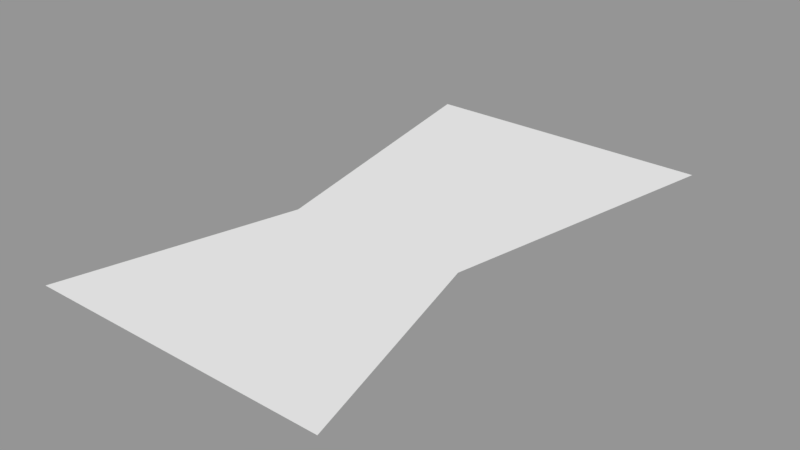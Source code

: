 # Source: test.blend  (saved by Blender 2.78.0; exported with 4.5.12 LTS)
import bpy
from mathutils import Matrix  # noqa: F401  (used for matrix-valued properties, if any)

bpy.ops.wm.read_factory_settings(use_empty=True)
scene = bpy.context.scene
scene.name = 'Scene'

# ---- collections
col_collection_1 = bpy.data.collections.new('Collection 1'); scene.collection.children.link(col_collection_1)

# ---- materials (node trees are filled in below, after node groups)
mat_material = bpy.data.materials.new('material')
mat_material.alpha_threshold = 0.0
mat_material.use_transparent_shadow = False
mat_material.roughness = 0.5

# ---- material node trees

# ---- meshes
me_plane = bpy.data.meshes.new('Plane')
me_plane.from_pydata([(-0.6081, -0.9927, 2.215e-14), (0.6081, -0.9927, 2.215e-14), (-1.0, 1.0, -4.891e-14), (1.0, 1.0, 7.936e-15), (-1.0, -2.514, 7.936e-15), (1.0, -2.514, 7.936e-15)], [], [(0, 1, 3, 2), (1, 0, 4, 5)])
me_plane.materials.append(mat_material)
me_plane.use_remesh_preserve_volume = False
me_plane.use_remesh_preserve_attributes = False
me_plane.use_mirror_vertex_groups = False
me_plane.update()
arm_armature = bpy.data.armatures.new('Armature')  # bones are not reproduced

# ---- objects
ob_armature = bpy.data.objects.new('Armature', arm_armature)
ob_thing = bpy.data.objects.new('thing', me_plane)

# ---- transforms, parenting, visibility, modifiers, constraints
ob_armature.location = (0.0, 0.0, 0.0)
ob_armature.lineart.crease_threshold = 0.0
ob_thing.location = (0.0, -0.9954, 0.0)
ob_thing.rotation_euler = (-2.849e-14, 3.142, 3.258e-07)
ob_thing.lineart.crease_threshold = 0.0
_vg = ob_thing.vertex_groups.new(name='root')
_vg.add([0, 1, 2, 3], 1.0, 'REPLACE')
_vg = ob_thing.vertex_groups.new(name='butt')
_vg.add([0, 1, 4, 5], 1.0, 'REPLACE')
_m = ob_thing.modifiers.new('Armature', 'ARMATURE')
_m.object = ob_armature
_m.use_bone_envelopes = True

# ---- collection membership
col_collection_1.objects.link(ob_armature)
col_collection_1.objects.link(ob_thing)

# ---- scene / render settings (as saved in the file)
scene.frame_start = 1; scene.frame_end = 250; scene.frame_set(0)
scene.render.engine = 'BLENDER_EEVEE_NEXT'
scene.render.resolution_percentage = 50
scene.render.dither_intensity = 0.0
scene.cycles.use_denoising = False
scene.cycles.samples = 128
scene.cycles.sampling_pattern = 'TABULATED_SOBOL'
scene.cycles.light_sampling_threshold = 0.0
scene.cycles.use_adaptive_sampling = False
scene.cycles.use_light_tree = False
scene.cycles.blur_glossy = 0.0
scene.cycles.sample_clamp_indirect = 0.0
scene.view_settings.view_transform = 'Standard'
bpy.context.view_layer.update()

# ---- added for rendering (the .blend has no active camera and no usable light): camera, sun + grey world if the file has none
cam_auto = bpy.data.cameras.new('AutoCamera')
cam_auto.lens = 50.0
cam_auto.sensor_width = 36.0
cam_auto.clip_end = 1000.0
ob_auto_camera = bpy.data.objects.new('AutoCamera', cam_auto)
scene.collection.objects.link(ob_auto_camera)
ob_auto_camera.location = (3.74093, -6.2415, 2.99274)
ob_auto_camera.rotation_euler = (1.09748, -7.21219e-08, 0.694738)
scene.camera = ob_auto_camera
light_auto_sun = bpy.data.lights.new('AutoSun', 'SUN')
light_auto_sun.energy = 3.0
light_auto_sun.angle = 0.0523599
ob_auto_sun = bpy.data.objects.new('AutoSun', light_auto_sun)
scene.collection.objects.link(ob_auto_sun)
ob_auto_sun.rotation_euler = (0.872665, 0.174533, 0.523599)
if scene.world is None:
    world_auto = bpy.data.worlds.new('AutoWorld')
    world_auto.color = (0.3, 0.3, 0.3)
    scene.world = world_auto
bpy.context.view_layer.update()
